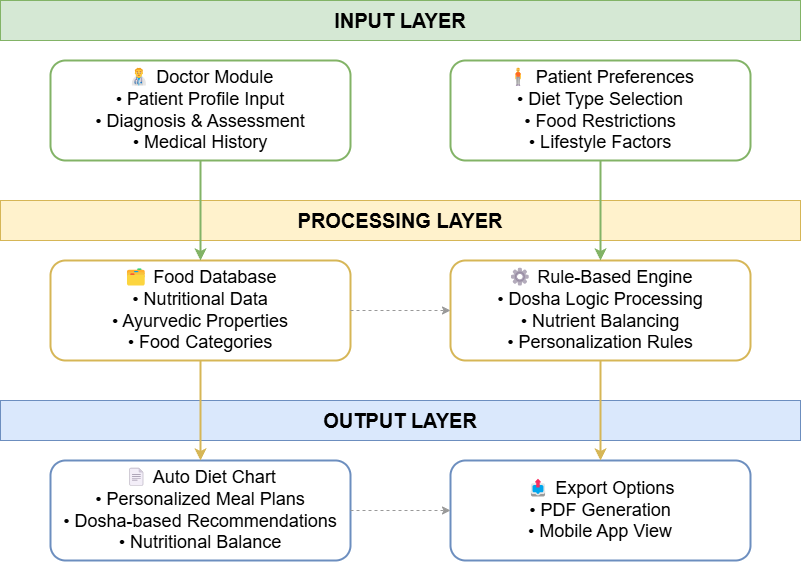

The diagram above was exported from draw.io. Its source (the exported page's mxGraphModel, read from the mxfile embedded in the PNG):
<mxGraphModel dx="825" dy="445" grid="1" gridSize="10" guides="1" tooltips="1" connect="1" arrows="1" fold="1" page="1" pageScale="1" pageWidth="1000" pageHeight="1200" math="0" shadow="0">
  <root>
    <mxCell id="0" />
    <mxCell id="1" parent="0" />
    <mxCell id="input-layer" value="&lt;font style=&quot;font-size: 20px;&quot;&gt;INPUT LAYER&lt;/font&gt;" style="rounded=0;whiteSpace=wrap;html=1;fillColor=#d5e8d4;strokeColor=#82b366;fontSize=16;fontStyle=1" parent="1" vertex="1">
      <mxGeometry x="100" y="120" width="800" height="40" as="geometry" />
    </mxCell>
    <mxCell id="doctor-module" value="&lt;font style=&quot;font-size: 18px;&quot;&gt;👨⚕ Doctor Module&lt;br&gt;• Patient Profile Input&lt;br&gt;• Diagnosis &amp;amp; Assessment&lt;br&gt;• Medical History&lt;/font&gt;" style="rounded=1;whiteSpace=wrap;html=1;fillColor=#ffffff;strokeColor=#82b366;strokeWidth=2" parent="1" vertex="1">
      <mxGeometry x="150" y="180" width="300" height="100" as="geometry" />
    </mxCell>
    <mxCell id="patient-module" value="&lt;font style=&quot;font-size: 18px;&quot;&gt;🧍 Patient Preferences&lt;br&gt;• Diet Type Selection&lt;br&gt;• Food Restrictions&lt;br&gt;• Lifestyle Factors&lt;/font&gt;" style="rounded=1;whiteSpace=wrap;html=1;fillColor=#ffffff;strokeColor=#82b366;strokeWidth=2" parent="1" vertex="1">
      <mxGeometry x="550" y="180" width="300" height="100" as="geometry" />
    </mxCell>
    <mxCell id="processing-layer" value="&lt;font style=&quot;font-size: 20px;&quot;&gt;PROCESSING LAYER&lt;/font&gt;" style="rounded=0;whiteSpace=wrap;html=1;fillColor=#fff2cc;strokeColor=#d6b656;fontSize=16;fontStyle=1" parent="1" vertex="1">
      <mxGeometry x="100" y="320" width="800" height="40" as="geometry" />
    </mxCell>
    <mxCell id="database-module" value="&lt;font style=&quot;font-size: 18px;&quot;&gt;🗂 Food Database&lt;br&gt;• Nutritional Data&lt;br&gt;• Ayurvedic Properties&lt;br&gt;• Food Categories&lt;/font&gt;" style="rounded=1;whiteSpace=wrap;html=1;fillColor=#ffffff;strokeColor=#d6b656;strokeWidth=2" parent="1" vertex="1">
      <mxGeometry x="150" y="380" width="300" height="100" as="geometry" />
    </mxCell>
    <mxCell id="engine-module" value="&lt;font style=&quot;font-size: 18px;&quot;&gt;⚙ Rule-Based Engine&lt;br&gt;• Dosha Logic Processing&lt;br&gt;• Nutrient Balancing&lt;br&gt;• Personalization Rules&lt;/font&gt;" style="rounded=1;whiteSpace=wrap;html=1;fillColor=#ffffff;strokeColor=#d6b656;strokeWidth=2" parent="1" vertex="1">
      <mxGeometry x="550" y="380" width="300" height="100" as="geometry" />
    </mxCell>
    <mxCell id="output-layer" value="&lt;font style=&quot;font-size: 20px;&quot;&gt;OUTPUT LAYER&lt;/font&gt;" style="rounded=0;whiteSpace=wrap;html=1;fillColor=#dae8fc;strokeColor=#6c8ebf;fontSize=16;fontStyle=1" parent="1" vertex="1">
      <mxGeometry x="100" y="520" width="800" height="40" as="geometry" />
    </mxCell>
    <mxCell id="chart-module" value="&lt;font style=&quot;font-size: 18px;&quot;&gt;📄 Auto Diet Chart&lt;br&gt;• Personalized Meal Plans&lt;br&gt;• Dosha-based Recommendations&lt;br&gt;• Nutritional Balance&lt;/font&gt;" style="rounded=1;whiteSpace=wrap;html=1;fillColor=#ffffff;strokeColor=#6c8ebf;strokeWidth=2" parent="1" vertex="1">
      <mxGeometry x="150" y="580" width="300" height="100" as="geometry" />
    </mxCell>
    <mxCell id="export-module" value="&lt;font style=&quot;font-size: 18px;&quot;&gt;📤 Export Options&lt;br&gt;• PDF Generation&lt;br&gt;• Mobile App View&lt;br&gt;&lt;/font&gt;" style="rounded=1;whiteSpace=wrap;html=1;fillColor=#ffffff;strokeColor=#6c8ebf;strokeWidth=2" parent="1" vertex="1">
      <mxGeometry x="550" y="580" width="300" height="100" as="geometry" />
    </mxCell>
    <mxCell id="arrow1" style="endArrow=classic;html=1;strokeWidth=2;strokeColor=#82b366" parent="1" edge="1">
      <mxGeometry width="50" height="50" relative="1" as="geometry">
        <mxPoint x="300" y="280" as="sourcePoint" />
        <mxPoint x="300" y="380" as="targetPoint" />
      </mxGeometry>
    </mxCell>
    <mxCell id="arrow2" style="endArrow=classic;html=1;strokeWidth=2;strokeColor=#82b366" parent="1" edge="1">
      <mxGeometry width="50" height="50" relative="1" as="geometry">
        <mxPoint x="700" y="280" as="sourcePoint" />
        <mxPoint x="700" y="380" as="targetPoint" />
      </mxGeometry>
    </mxCell>
    <mxCell id="arrow3" style="endArrow=classic;html=1;strokeWidth=2;strokeColor=#d6b656" parent="1" edge="1">
      <mxGeometry width="50" height="50" relative="1" as="geometry">
        <mxPoint x="300" y="480" as="sourcePoint" />
        <mxPoint x="300" y="580" as="targetPoint" />
      </mxGeometry>
    </mxCell>
    <mxCell id="arrow4" style="endArrow=classic;html=1;strokeWidth=2;strokeColor=#d6b656" parent="1" edge="1">
      <mxGeometry width="50" height="50" relative="1" as="geometry">
        <mxPoint x="700" y="480" as="sourcePoint" />
        <mxPoint x="700" y="580" as="targetPoint" />
      </mxGeometry>
    </mxCell>
    <mxCell id="connection" style="endArrow=classic;html=1;strokeWidth=1;strokeColor=#999999;dashed=1" parent="1" edge="1">
      <mxGeometry width="50" height="50" relative="1" as="geometry">
        <mxPoint x="450" y="430" as="sourcePoint" />
        <mxPoint x="550" y="430" as="targetPoint" />
      </mxGeometry>
    </mxCell>
    <mxCell id="connection2" style="endArrow=classic;html=1;strokeWidth=1;strokeColor=#999999;dashed=1" parent="1" edge="1">
      <mxGeometry width="50" height="50" relative="1" as="geometry">
        <mxPoint x="450" y="630" as="sourcePoint" />
        <mxPoint x="550" y="630" as="targetPoint" />
      </mxGeometry>
    </mxCell>
  </root>
</mxGraphModel>